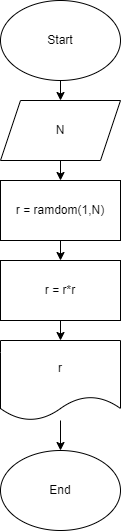

The diagram above was exported from draw.io. Its source (the exported page's mxGraphModel, read from the mxfile embedded in the PNG):
<mxGraphModel dx="905" dy="346" grid="1" gridSize="10" guides="1" tooltips="1" connect="1" arrows="1" fold="1" page="1" pageScale="1" pageWidth="827" pageHeight="1169" math="0" shadow="0">
  <root>
    <mxCell id="0" />
    <mxCell id="1" parent="0" />
    <mxCell id="11" style="edgeStyle=none;html=1;exitX=0.5;exitY=1;exitDx=0;exitDy=0;entryX=0.5;entryY=0;entryDx=0;entryDy=0;" edge="1" parent="1" source="2" target="5">
      <mxGeometry relative="1" as="geometry" />
    </mxCell>
    <mxCell id="2" value="Start" style="ellipse;whiteSpace=wrap;html=1;" vertex="1" parent="1">
      <mxGeometry x="354" y="10" width="120" height="80" as="geometry" />
    </mxCell>
    <mxCell id="18" style="edgeStyle=none;html=1;entryX=0.5;entryY=0;entryDx=0;entryDy=0;" edge="1" parent="1" source="3" target="17">
      <mxGeometry relative="1" as="geometry" />
    </mxCell>
    <mxCell id="3" value="r = ramdom(1,N)" style="whiteSpace=wrap;html=1;" vertex="1" parent="1">
      <mxGeometry x="354" y="190" width="120" height="60" as="geometry" />
    </mxCell>
    <mxCell id="12" style="edgeStyle=none;html=1;exitX=0.5;exitY=1;exitDx=0;exitDy=0;entryX=0.5;entryY=0;entryDx=0;entryDy=0;" edge="1" parent="1" source="5" target="3">
      <mxGeometry relative="1" as="geometry" />
    </mxCell>
    <mxCell id="5" value="N" style="shape=parallelogram;perimeter=parallelogramPerimeter;whiteSpace=wrap;html=1;fixedSize=1;" vertex="1" parent="1">
      <mxGeometry x="354" y="110" width="120" height="60" as="geometry" />
    </mxCell>
    <mxCell id="16" style="edgeStyle=none;html=1;entryX=0.5;entryY=0;entryDx=0;entryDy=0;" edge="1" parent="1" source="7" target="14">
      <mxGeometry relative="1" as="geometry" />
    </mxCell>
    <mxCell id="7" value="r" style="shape=document;whiteSpace=wrap;html=1;boundedLbl=1;" vertex="1" parent="1">
      <mxGeometry x="354" y="350" width="120" height="80" as="geometry" />
    </mxCell>
    <mxCell id="14" value="End" style="ellipse;whiteSpace=wrap;html=1;" vertex="1" parent="1">
      <mxGeometry x="354" y="460" width="120" height="80" as="geometry" />
    </mxCell>
    <mxCell id="19" style="edgeStyle=none;html=1;entryX=0.5;entryY=0;entryDx=0;entryDy=0;" edge="1" parent="1" source="17" target="7">
      <mxGeometry relative="1" as="geometry" />
    </mxCell>
    <mxCell id="17" value="r = r*r" style="whiteSpace=wrap;html=1;" vertex="1" parent="1">
      <mxGeometry x="354" y="270" width="120" height="60" as="geometry" />
    </mxCell>
  </root>
</mxGraphModel>